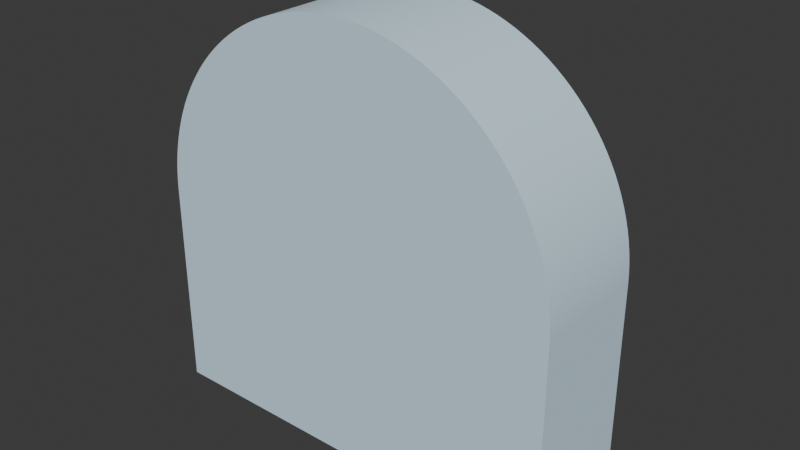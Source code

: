 # Source: subtractor.blend  (saved by Blender 5.1.29; exported with 4.5.12 LTS)
import bpy
from mathutils import Matrix  # noqa: F401  (used for matrix-valued properties, if any)

bpy.ops.wm.read_factory_settings(use_empty=True)
scene = bpy.context.scene
scene.name = 'Scene'

# ---- collections
col_collection = bpy.data.collections.new('Collection'); scene.collection.children.link(col_collection)

# ---- materials (node trees are filled in below, after node groups)
mat_0_615686_0_811765_0_929412_0_000000_0_000000 = bpy.data.materials.new('0.615686_0.811765_0.929412_0.000000_0.000000')
mat_0_615686_0_811765_0_929412_0_000000_0_000000.diffuse_color = (0.6157, 0.8118, 0.9294, 1.0)

# ---- material node trees
mat_0_615686_0_811765_0_929412_0_000000_0_000000.use_nodes = True; mat_0_615686_0_811765_0_929412_0_000000_0_000000.node_tree.nodes.clear()
_N = mat_0_615686_0_811765_0_929412_0_000000_0_000000.node_tree.nodes; _L = mat_0_615686_0_811765_0_929412_0_000000_0_000000.node_tree.links
n0 = _N.new('ShaderNodeBsdfPrincipled'); n0.name = 'Principled BSDF'; n0.location = (10, 300)
n0.inputs[0].default_value = (0.6157, 0.8118, 0.9294, 1.0)
n0.inputs[2].default_value = 1.0
n1 = _N.new('ShaderNodeOutputMaterial'); n1.name = 'Material Output'; n1.location = (300, 300)
_L.new(n0.outputs[0], n1.inputs[0])
n1.is_active_output = True

# ---- world
world_world = bpy.data.worlds.new('World'); scene.world = world_world
world_world.use_nodes = True; world_world.node_tree.nodes.clear()
_N = world_world.node_tree.nodes; _L = world_world.node_tree.links
n0 = _N.new('ShaderNodeOutputWorld'); n0.name = 'World Output'; n0.location = (200, 100)
n1 = _N.new('ShaderNodeBackground'); n1.name = 'Background'; n1.location = (-200, 100)
n1.inputs[0].default_value = (0.05088, 0.05088, 0.05088, 1.0)
_L.new(n1.outputs[0], n0.inputs[0])
n0.is_active_output = True
world_world.color = (0.05088, 0.05088, 0.05088)
world_world.sun_shadow_jitter_overblur = 0.0

# ---- meshes
me_mesh0_mesh = bpy.data.meshes.new('mesh0_mesh')
me_mesh0_mesh.from_pydata([(0.45, 0.25, -0.45), (0.45, 0.0, -0.45), (-0.45, 0.0, -0.45), (-0.45, 0.25, -0.45), (0.45, 0.25, 8.327e-17), (0.45, 0.0, 8.327e-17), (0.45, 0.0, -0.45), (0.45, 0.25, -0.45), (0.45, 0.0, 8.327e-17), (0.45, 0.25, 8.327e-17), (0.4495, 0.25, 0.02048), (0.4495, 0.0, 0.02048), (0.4481, 0.25, 0.04092), (0.4481, 0.0, 0.04092), (0.4458, 0.25, 0.06127), (0.4458, 0.0, 0.06127), (0.4426, 0.25, 0.0815), (0.4426, 0.0, 0.0815), (0.4384, 0.25, 0.1016), (0.4384, 0.0, 0.1016), (0.4333, 0.25, 0.1214), (0.4333, 0.0, 0.1214), (0.4273, 0.25, 0.141), (0.4273, 0.0, 0.141), (0.4205, 0.25, 0.1603), (0.4205, 0.0, 0.1603), (0.4127, 0.25, 0.1793), (0.4127, 0.0, 0.1793), (0.4042, 0.25, 0.1979), (0.4042, 0.0, 0.1979), (0.3947, 0.25, 0.2161), (0.3947, 0.0, 0.2161), (0.3845, 0.25, 0.2338), (0.3845, 0.0, 0.2338), (0.3734, 0.25, 0.2511), (0.3734, 0.0, 0.2511), (0.3616, 0.25, 0.2678), (0.3616, 0.0, 0.2678), (0.3491, 0.25, 0.284), (0.3491, 0.0, 0.284), (0.3358, 0.25, 0.2996), (0.3358, 0.0, 0.2996), (0.3218, 0.25, 0.3146), (0.3218, 0.0, 0.3146), (0.3071, 0.25, 0.3289), (0.3071, 0.0, 0.3289), (0.2919, 0.25, 0.3425), (0.2919, 0.0, 0.3425), (0.276, 0.25, 0.3554), (0.276, 0.0, 0.3554), (0.2595, 0.25, 0.3676), (0.2595, 0.0, 0.3676), (0.2425, 0.25, 0.3791), (0.2425, 0.0, 0.3791), (0.225, 0.25, 0.3897), (0.225, 0.0, 0.3897), (0.207, 0.25, 0.3995), (0.207, 0.0, 0.3995), (0.1886, 0.25, 0.4086), (0.1886, 0.0, 0.4086), (0.1698, 0.25, 0.4167), (0.1698, 0.0, 0.4167), (0.1507, 0.25, 0.424), (0.1507, 0.0, 0.424), (0.1312, 0.25, 0.4304), (0.1312, 0.0, 0.4304), (0.1115, 0.25, 0.436), (0.1115, 0.0, 0.436), (0.09156, 0.25, 0.4406), (0.09156, 0.0, 0.4406), (0.07141, 0.25, 0.4443), (0.07141, 0.0, 0.4443), (0.05111, 0.25, 0.4471), (0.05111, 0.0, 0.4471), (0.03071, 0.25, 0.449), (0.03071, 0.0, 0.449), (0.01024, 0.25, 0.4499), (0.01024, 0.0, 0.4499), (-0.01024, 0.25, 0.4499), (-0.01024, 0.0, 0.4499), (-0.03071, 0.25, 0.449), (-0.03071, 0.0, 0.449), (-0.05111, 0.25, 0.4471), (-0.05111, 0.0, 0.4471), (-0.07141, 0.25, 0.4443), (-0.07141, 0.0, 0.4443), (-0.09156, 0.25, 0.4406), (-0.09156, 0.0, 0.4406), (-0.1115, 0.25, 0.436), (-0.1115, 0.0, 0.436), (-0.1312, 0.25, 0.4304), (-0.1312, 0.0, 0.4304), (-0.1507, 0.25, 0.424), (-0.1507, 0.0, 0.424), (-0.1698, 0.25, 0.4167), (-0.1698, 0.0, 0.4167), (-0.1886, 0.25, 0.4086), (-0.1886, 0.0, 0.4086), (-0.207, 0.25, 0.3995), (-0.207, 0.0, 0.3995), (-0.225, 0.25, 0.3897), (-0.225, 0.0, 0.3897), (-0.2425, 0.25, 0.3791), (-0.2425, 0.0, 0.3791), (-0.2595, 0.25, 0.3676), (-0.2595, 0.0, 0.3676), (-0.276, 0.25, 0.3554), (-0.276, 0.0, 0.3554), (-0.2919, 0.25, 0.3425), (-0.2919, 0.0, 0.3425), (-0.3071, 0.25, 0.3289), (-0.3071, 0.0, 0.3289), (-0.3218, 0.25, 0.3146), (-0.3218, 0.0, 0.3146), (-0.3358, 0.25, 0.2996), (-0.3358, 0.0, 0.2996), (-0.3491, 0.25, 0.284), (-0.3491, 0.0, 0.284), (-0.3616, 0.25, 0.2678), (-0.3616, 0.0, 0.2678), (-0.3734, 0.25, 0.2511), (-0.3734, 0.0, 0.2511), (-0.3845, 0.25, 0.2338), (-0.3845, 0.0, 0.2338), (-0.3947, 0.25, 0.2161), (-0.3947, 0.0, 0.2161), (-0.4042, 0.25, 0.1979), (-0.4042, 0.0, 0.1979), (-0.4127, 0.25, 0.1793), (-0.4127, 0.0, 0.1793), (-0.4205, 0.25, 0.1603), (-0.4205, 0.0, 0.1603), (-0.4273, 0.25, 0.141), (-0.4273, 0.0, 0.141), (-0.4333, 0.25, 0.1214), (-0.4333, 0.0, 0.1214), (-0.4384, 0.25, 0.1016), (-0.4384, 0.0, 0.1016), (-0.4426, 0.25, 0.0815), (-0.4426, 0.0, 0.0815), (-0.4458, 0.25, 0.06127), (-0.4458, 0.0, 0.06127), (-0.4481, 0.25, 0.04092), (-0.4481, 0.0, 0.04092), (-0.4495, 0.25, 0.02048), (-0.4495, 0.0, 0.02048), (-0.45, 0.25, -7.237e-17), (-0.45, 0.0, -7.237e-17), (-0.45, 0.0, -0.45), (-0.45, 0.0, -7.237e-17), (-0.45, 0.25, -7.237e-17), (-0.45, 0.25, -0.45), (0.45, 0.0, 8.327e-17), (-0.4273, 0.0, 0.141), (-0.4333, 0.0, 0.1214), (-0.4205, 0.0, 0.1603), (0.1115, 0.0, 0.436), (0.3734, 0.0, 0.2511), (0.3616, 0.0, 0.2678), (0.3947, 0.0, 0.2161), (0.3845, 0.0, 0.2338), (-0.4127, 0.0, 0.1793), (-0.3845, 0.0, 0.2338), (-0.3947, 0.0, 0.2161), (0.207, 0.0, 0.3995), (0.1507, 0.0, 0.424), (0.1312, 0.0, 0.4304), (0.1886, 0.0, 0.4086), (0.2595, 0.0, 0.3676), (0.2425, 0.0, 0.3791), (0.3071, 0.0, 0.3289), (0.2919, 0.0, 0.3425), (0.3358, 0.0, 0.2996), (0.3218, 0.0, 0.3146), (0.4333, 0.0, 0.1214), (0.4273, 0.0, 0.141), (-0.4458, 0.0, 0.06127), (-0.4481, 0.0, 0.04092), (-0.4042, 0.0, 0.1979), (-0.3734, 0.0, 0.2511), (-0.3358, 0.0, 0.2996), (-0.3491, 0.0, 0.284), (0.4495, 0.0, 0.02048), (-0.07141, 0.0, 0.4443), (-0.09156, 0.0, 0.4406), (-0.03071, 0.0, 0.449), (-0.05111, 0.0, 0.4471), (0.01024, 0.0, 0.4499), (-0.01024, 0.0, 0.4499), (0.1698, 0.0, 0.4167), (0.225, 0.0, 0.3897), (0.276, 0.0, 0.3554), (0.3491, 0.0, 0.284), (0.4042, 0.0, 0.1979), (0.4205, 0.0, 0.1603), (0.4127, 0.0, 0.1793), (0.4384, 0.0, 0.1016), (-0.4426, 0.0, 0.0815), (-0.3616, 0.0, 0.2678), (-0.1698, 0.0, 0.4167), (-0.1886, 0.0, 0.4086), (0.03071, 0.0, 0.449), (0.4426, 0.0, 0.0815), (-0.4384, 0.0, 0.1016), (-0.3071, 0.0, 0.3289), (-0.3218, 0.0, 0.3146), (-0.276, 0.0, 0.3554), (-0.2919, 0.0, 0.3425), (-0.2425, 0.0, 0.3791), (-0.2595, 0.0, 0.3676), (-0.207, 0.0, 0.3995), (-0.225, 0.0, 0.3897), (-0.1507, 0.0, 0.424), (-0.1115, 0.0, 0.436), (-0.1312, 0.0, 0.4304), (0.07141, 0.0, 0.4443), (0.05111, 0.0, 0.4471), (0.4481, 0.0, 0.04092), (0.09156, 0.0, 0.4406), (0.4458, 0.0, 0.06127), (-0.4495, 0.0, 0.02048), (0.45, 0.0, -0.45), (-0.45, 0.0, -7.237e-17), (-0.45, 0.0, -0.45), (0.3375, 0.25, 0.0675), (0.3734, 0.25, 0.2511), (0.3845, 0.25, 0.2338), (0.3491, 0.25, 0.284), (0.3616, 0.25, 0.2678), (0.3071, 0.25, 0.3289), (0.3218, 0.25, 0.3146), (0.276, 0.25, 0.3554), (0.2919, 0.25, 0.3425), (0.1507, 0.25, 0.424), (0.1698, 0.25, 0.4167), (0.4042, 0.25, 0.1979), (0.4127, 0.25, 0.1793), (0.3947, 0.25, 0.2161), (0.3358, 0.25, 0.2996), (0.2595, 0.25, 0.3676), (0.225, 0.25, 0.3897), (0.2425, 0.25, 0.3791), (0.1886, 0.25, 0.4086), (0.1115, 0.25, 0.436), (0.1312, 0.25, 0.4304), (0.207, 0.25, 0.3995), (0.07141, 0.25, 0.4443), (0.09156, 0.25, 0.4406), (-0.3616, 0.25, 0.2678), (-0.3491, 0.25, 0.284), (-0.4042, 0.25, 0.1979), (-0.3947, 0.25, 0.2161), (-0.3375, 0.25, 0.0675), (-0.4495, 0.25, 0.02048), (-0.4481, 0.25, 0.04092), (0.03071, 0.25, 0.449), (0.05111, 0.25, 0.4471), (-0.01024, 0.25, 0.4499), (0.01024, 0.25, 0.4499), (-0.207, 0.25, 0.3995), (-0.1886, 0.25, 0.4086), (-0.3734, 0.25, 0.2511), (-0.3845, 0.25, 0.2338), (-0.4127, 0.25, 0.1793), (-0.4333, 0.25, 0.1214), (-0.4273, 0.25, 0.141), (-0.4458, 0.25, 0.06127), (-0.03071, 0.25, 0.449), (-0.1507, 0.25, 0.424), (-0.1312, 0.25, 0.4304), (-0.1698, 0.25, 0.4167), (-0.2425, 0.25, 0.3791), (-0.225, 0.25, 0.3897), (-0.276, 0.25, 0.3554), (-0.2595, 0.25, 0.3676), (-0.3071, 0.25, 0.3289), (-0.2919, 0.25, 0.3425), (-0.3358, 0.25, 0.2996), (-0.3218, 0.25, 0.3146), (-0.4205, 0.25, 0.1603), (-0.4384, 0.25, 0.1016), (-0.4426, 0.25, 0.0815), (-0.07141, 0.25, 0.4443), (-0.05111, 0.25, 0.4471), (0.4458, 0.25, 0.06127), (0.4481, 0.25, 0.04092), (0.4205, 0.25, 0.1603), (0.4273, 0.25, 0.141), (-0.3375, 0.25, -0.0675), (-0.45, 0.25, -7.237e-17), (-0.1115, 0.25, 0.436), (-0.09156, 0.25, 0.4406), (0.4495, 0.25, 0.02048), (0.45, 0.25, 8.327e-17), (0.4426, 0.25, 0.0815), (0.4333, 0.25, 0.1214), (0.4384, 0.25, 0.1016), (-0.45, 0.25, -0.45), (0.3375, 0.25, -0.0675), (0.45, 0.25, -0.45), (0.3375, 0.3375, -0.0675), (0.3375, 0.25, -0.0675), (-0.3375, 0.25, -0.0675), (-0.3375, 0.3375, -0.0675), (-0.3375, 0.3375, -0.0675), (-0.3375, 0.25, -0.0675), (-0.3375, 0.25, 0.0675), (-0.3375, 0.3375, 0.0675), (-0.3375, 0.3375, 0.0675), (-0.3375, 0.25, 0.0675), (0.3375, 0.25, 0.0675), (0.3375, 0.3375, 0.0675), (0.3375, 0.3375, 0.0675), (0.3375, 0.25, 0.0675), (0.3375, 0.25, -0.0675), (0.3375, 0.3375, -0.0675), (0.3375, 0.3375, 0.0675), (0.3375, 0.3375, -0.0675), (-0.3375, 0.3375, -0.0675), (-0.3375, 0.3375, 0.0675)], [], [(0, 1, 2), (2, 3, 0), (4, 5, 6), (6, 7, 4), (8, 9, 10), (11, 10, 12), (13, 12, 14), (15, 14, 16), (17, 16, 18), (19, 18, 20), (21, 20, 22), (23, 22, 24), (25, 24, 26), (27, 26, 28), (29, 28, 30), (31, 30, 32), (33, 32, 34), (35, 34, 36), (37, 36, 38), (39, 38, 40), (41, 40, 42), (43, 42, 44), (45, 44, 46), (47, 46, 48), (49, 48, 50), (51, 50, 52), (53, 52, 54), (55, 54, 56), (57, 56, 58), (59, 58, 60), (61, 60, 62), (63, 62, 64), (65, 64, 66), (67, 66, 68), (69, 68, 70), (71, 70, 72), (73, 72, 74), (75, 74, 76), (77, 76, 78), (79, 78, 80), (81, 80, 82), (83, 82, 84), (85, 84, 86), (87, 86, 88), (89, 88, 90), (91, 90, 92), (93, 92, 94), (95, 94, 96), (97, 96, 98), (99, 98, 100), (101, 100, 102), (103, 102, 104), (105, 104, 106), (107, 106, 108), (109, 108, 110), (111, 110, 112), (113, 112, 114), (115, 114, 116), (117, 116, 118), (119, 118, 120), (121, 120, 122), (123, 122, 124), (125, 124, 126), (127, 126, 128), (129, 128, 130), (131, 130, 132), (133, 132, 134), (135, 134, 136), (137, 136, 138), (139, 138, 140), (141, 140, 142), (143, 142, 144), (145, 144, 146), (146, 147, 145), (144, 145, 143), (142, 143, 141), (140, 141, 139), (138, 139, 137), (136, 137, 135), (134, 135, 133), (132, 133, 131), (130, 131, 129), (128, 129, 127), (126, 127, 125), (124, 125, 123), (122, 123, 121), (120, 121, 119), (118, 119, 117), (116, 117, 115), (114, 115, 113), (112, 113, 111), (110, 111, 109), (108, 109, 107), (106, 107, 105), (104, 105, 103), (102, 103, 101), (100, 101, 99), (98, 99, 97), (96, 97, 95), (94, 95, 93), (92, 93, 91), (90, 91, 89), (88, 89, 87), (86, 87, 85), (84, 85, 83), (82, 83, 81), (80, 81, 79), (78, 79, 77), (76, 77, 75), (74, 75, 73), (72, 73, 71), (70, 71, 69), (68, 69, 67), (66, 67, 65), (64, 65, 63), (62, 63, 61), (60, 61, 59), (58, 59, 57), (56, 57, 55), (54, 55, 53), (52, 53, 51), (50, 51, 49), (48, 49, 47), (46, 47, 45), (44, 45, 43), (42, 43, 41), (40, 41, 39), (38, 39, 37), (36, 37, 35), (34, 35, 33), (32, 33, 31), (30, 31, 29), (28, 29, 27), (26, 27, 25), (24, 25, 23), (22, 23, 21), (20, 21, 19), (18, 19, 17), (16, 17, 15), (14, 15, 13), (12, 13, 11), (10, 11, 8), (148, 149, 150), (150, 151, 148), (152, 153, 154), (152, 155, 153), (156, 157, 158), (156, 159, 160), (152, 161, 155), (152, 162, 163), (164, 165, 166), (165, 164, 167), (156, 168, 169), (156, 170, 171), (156, 172, 173), (160, 157, 156), (156, 174, 175), (152, 176, 177), (152, 178, 161), (152, 179, 162), (152, 180, 181), (182, 183, 184), (182, 185, 186), (182, 187, 188), (167, 189, 165), (169, 190, 156), (171, 191, 156), (156, 192, 172), (156, 193, 159), (156, 194, 195), (156, 196, 174), (152, 197, 176), (163, 178, 152), (181, 198, 152), (152, 199, 200), (186, 183, 182), (182, 201, 187), (190, 164, 156), (173, 170, 156), (195, 193, 156), (156, 202, 196), (152, 203, 197), (198, 179, 152), (152, 204, 205), (152, 206, 207), (152, 208, 209), (152, 210, 211), (152, 212, 199), (152, 213, 214), (188, 185, 182), (182, 215, 216), (191, 168, 156), (175, 194, 156), (156, 182, 217), (154, 203, 152), (207, 204, 152), (211, 208, 152), (214, 212, 152), (216, 201, 182), (182, 156, 218), (158, 192, 156), (217, 219, 156), (205, 180, 152), (200, 210, 152), (218, 215, 182), (219, 202, 156), (209, 206, 152), (166, 156, 164), (177, 220, 152), (213, 152, 182), (184, 213, 182), (221, 152, 222), (222, 223, 221), (220, 222, 152), (224, 225, 226), (224, 227, 228), (228, 225, 224), (224, 229, 230), (224, 231, 232), (224, 233, 234), (224, 235, 236), (226, 237, 224), (230, 238, 224), (224, 239, 231), (224, 240, 241), (234, 242, 224), (224, 243, 244), (237, 235, 224), (232, 229, 224), (224, 245, 240), (244, 233, 224), (238, 227, 224), (242, 245, 224), (241, 239, 224), (224, 246, 247), (224, 248, 249), (224, 250, 251), (252, 253, 254), (247, 243, 224), (224, 255, 256), (224, 257, 258), (224, 259, 260), (224, 261, 248), (251, 262, 224), (263, 224, 252), (252, 264, 265), (254, 266, 252), (256, 246, 224), (224, 267, 257), (224, 268, 269), (260, 270, 224), (224, 271, 272), (224, 273, 274), (224, 275, 276), (224, 277, 278), (262, 261, 224), (252, 279, 263), (252, 280, 264), (266, 281, 252), (258, 255, 224), (224, 282, 283), (270, 268, 224), (274, 271, 224), (278, 275, 224), (263, 250, 224), (224, 284, 285), (224, 286, 287), (281, 280, 252), (252, 288, 289), (283, 267, 224), (224, 290, 291), (272, 259, 224), (249, 277, 224), (224, 292, 293), (224, 294, 284), (287, 295, 224), (289, 253, 252), (291, 282, 224), (276, 273, 224), (285, 292, 224), (295, 296, 224), (288, 297, 289), (269, 290, 224), (296, 294, 224), (236, 286, 224), (293, 298, 224), (293, 299, 298), (299, 297, 288), (288, 298, 299), (265, 279, 252), (300, 301, 302), (302, 303, 300), (304, 305, 306), (306, 307, 304), (308, 309, 310), (310, 311, 308), (312, 313, 314), (314, 315, 312), (316, 317, 318), (318, 319, 316)])
me_mesh0_mesh.polygons.foreach_set('use_smooth', [0, 0, 0, 0, 1, 1, 1, 1, 1, 1, 1, 1, 1, 1, 1, 1, 1, 1, 1, 1, 1, 1, 1, 1, 1, 1, 1, 1, 1, 1, 1, 1, 1, 1, 1, 1, 1, 1, 1, 1, 1, 1, 1, 1, 1, 1, 1, 1, 1, 1, 1, 1, 1, 1, 1, 1, 1, 1, 1, 1, 1, 1, 1, 1, 1, 1, 1, 1, 1, 1, 1, 1, 1, 1, 1, 1, 1, 1, 1, 1, 1, 1, 1, 1, 1, 1, 1, 1, 1, 1, 1, 1, 1, 1, 1, 1, 1, 1, 1, 1, 1, 1, 1, 1, 1, 1, 1, 1, 1, 1, 1, 1, 1, 1, 1, 1, 1, 1, 1, 1, 1, 1, 1, 1, 1, 1, 1, 1, 1, 1, 1, 1, 1, 1, 1, 1, 1, 1, 1, 1, 1, 1, 0, 0, 0, 0, 0, 0, 0, 0, 0, 0, 0, 0, 0, 0, 0, 0, 0, 0, 0, 0, 0, 0, 0, 0, 0, 0, 0, 0, 0, 0, 0, 0, 0, 0, 0, 0, 0, 0, 0, 0, 0, 0, 0, 0, 0, 0, 0, 0, 0, 0, 0, 0, 0, 0, 0, 0, 0, 0, 0, 0, 0, 0, 0, 0, 0, 0, 0, 0, 0, 0, 0, 0, 0, 0, 0, 0, 0, 0, 0, 0, 0, 0, 0, 0, 0, 0, 0, 0, 0, 0, 0, 0, 0, 0, 0, 0, 0, 0, 0, 0, 0, 0, 0, 0, 0, 0, 0, 0, 0, 0, 0, 0, 0, 0, 0, 0, 0, 0, 0, 0, 0, 0, 0, 0, 0, 0, 0, 0, 0, 0, 0, 0, 0, 0, 0, 0, 0, 0, 0, 0, 0, 0, 0, 0, 0, 0, 0, 0, 0, 0, 0, 0, 0, 0, 0, 0, 0, 0])
_uv = me_mesh0_mesh.uv_layers.new(name='UVMap')
_uv.uv.foreach_set('vector', [0.257, 0.884, 0.3045, 0.884, 0.3045, 0.9315, 0.3045, 0.9315, 0.257, 0.9315, 0.257, 0.884, 0.257, 0.9315, 0.257, 0.884, 0.3045, 0.884, 0.3045, 0.884, 0.3045, 0.9315, 0.257, 0.9315, 0.257, 0.884, 0.257, 0.9315, 0.2577, 0.9315, 0.2577, 0.884, 0.2577, 0.9315, 0.2584, 0.9315, 0.2584, 0.884, 0.2584, 0.9315, 0.2591, 0.9315, 0.2591, 0.884, 0.2591, 0.9315, 0.2597, 0.9315, 0.2597, 0.884, 0.2597, 0.9315, 0.2604, 0.9315, 0.2604, 0.884, 0.2604, 0.9315, 0.2611, 0.9315, 0.2611, 0.884, 0.2611, 0.9315, 0.2618, 0.9315, 0.2618, 0.884, 0.2618, 0.9315, 0.2625, 0.9315, 0.2625, 0.884, 0.2625, 0.9315, 0.2632, 0.9315, 0.2632, 0.884, 0.2632, 0.9315, 0.2639, 0.9315, 0.2639, 0.884, 0.2639, 0.9315, 0.2646, 0.9315, 0.2646, 0.884, 0.2646, 0.9315, 0.2653, 0.9315, 0.2653, 0.884, 0.2653, 0.9315, 0.2659, 0.9315, 0.2659, 0.884, 0.2659, 0.9315, 0.2666, 0.9315, 0.2666, 0.884, 0.2666, 0.9315, 0.2673, 0.9315, 0.2673, 0.884, 0.2673, 0.9315, 0.268, 0.9315, 0.268, 0.884, 0.268, 0.9315, 0.2687, 0.9315, 0.2687, 0.884, 0.2687, 0.9315, 0.2694, 0.9315, 0.2694, 0.884, 0.2694, 0.9315, 0.2701, 0.9315, 0.2701, 0.884, 0.2701, 0.9315, 0.2708, 0.9315, 0.2708, 0.884, 0.2708, 0.9315, 0.2715, 0.9315, 0.2715, 0.884, 0.2715, 0.9315, 0.2721, 0.9315, 0.2721, 0.884, 0.2721, 0.9315, 0.2728, 0.9315, 0.2728, 0.884, 0.2728, 0.9315, 0.2735, 0.9315, 0.2735, 0.884, 0.2735, 0.9315, 0.2742, 0.9315, 0.2742, 0.884, 0.2742, 0.9315, 0.2749, 0.9315, 0.2749, 0.884, 0.2749, 0.9315, 0.2756, 0.9315, 0.2756, 0.884, 0.2756, 0.9315, 0.2763, 0.9315, 0.2763, 0.884, 0.2763, 0.9315, 0.277, 0.9315, 0.277, 0.884, 0.277, 0.9315, 0.2776, 0.9315, 0.2776, 0.884, 0.2776, 0.9315, 0.2783, 0.9315, 0.2783, 0.884, 0.2783, 0.9315, 0.279, 0.9315, 0.279, 0.884, 0.279, 0.9315, 0.2797, 0.9315, 0.2797, 0.884, 0.2797, 0.9315, 0.2804, 0.9315, 0.2804, 0.884, 0.2804, 0.9315, 0.2811, 0.9315, 0.2811, 0.884, 0.2811, 0.9315, 0.2818, 0.9315, 0.2818, 0.884, 0.2818, 0.9315, 0.2825, 0.9315, 0.2825, 0.884, 0.2825, 0.9315, 0.2832, 0.9315, 0.2832, 0.884, 0.2832, 0.9315, 0.2838, 0.9315, 0.2838, 0.884, 0.2838, 0.9315, 0.2845, 0.9315, 0.2845, 0.884, 0.2845, 0.9315, 0.2852, 0.9315, 0.2852, 0.884, 0.2852, 0.9315, 0.2859, 0.9315, 0.2859, 0.884, 0.2859, 0.9315, 0.2866, 0.9315, 0.2866, 0.884, 0.2866, 0.9315, 0.2873, 0.9315, 0.2873, 0.884, 0.2873, 0.9315, 0.288, 0.9315, 0.288, 0.884, 0.288, 0.9315, 0.2887, 0.9315, 0.2887, 0.884, 0.2887, 0.9315, 0.2894, 0.9315, 0.2894, 0.884, 0.2894, 0.9315, 0.29, 0.9315, 0.29, 0.884, 0.29, 0.9315, 0.2907, 0.9315, 0.2907, 0.884, 0.2907, 0.9315, 0.2914, 0.9315, 0.2914, 0.884, 0.2914, 0.9315, 0.2921, 0.9315, 0.2921, 0.884, 0.2921, 0.9315, 0.2928, 0.9315, 0.2928, 0.884, 0.2928, 0.9315, 0.2935, 0.9315, 0.2935, 0.884, 0.2935, 0.9315, 0.2942, 0.9315, 0.2942, 0.884, 0.2942, 0.9315, 0.2949, 0.9315, 0.2949, 0.884, 0.2949, 0.9315, 0.2955, 0.9315, 0.2955, 0.884, 0.2955, 0.9315, 0.2962, 0.9315, 0.2962, 0.884, 0.2962, 0.9315, 0.2969, 0.9315, 0.2969, 0.884, 0.2969, 0.9315, 0.2976, 0.9315, 0.2976, 0.884, 0.2976, 0.9315, 0.2983, 0.9315, 0.2983, 0.884, 0.2983, 0.9315, 0.299, 0.9315, 0.299, 0.884, 0.299, 0.9315, 0.2997, 0.9315, 0.2997, 0.884, 0.2997, 0.9315, 0.3004, 0.9315, 0.3004, 0.884, 0.3004, 0.9315, 0.3011, 0.9315, 0.3011, 0.884, 0.3011, 0.9315, 0.3017, 0.9315, 0.3017, 0.884, 0.3017, 0.9315, 0.3024, 0.9315, 0.3024, 0.884, 0.3024, 0.9315, 0.3031, 0.9315, 0.3031, 0.884, 0.3031, 0.9315, 0.3038, 0.9315, 0.3038, 0.884, 0.3038, 0.9315, 0.3045, 0.9315, 0.3045, 0.9315, 0.3045, 0.884, 0.3038, 0.884, 0.3038, 0.9315, 0.3038, 0.884, 0.3031, 0.884, 0.3031, 0.9315, 0.3031, 0.884, 0.3024, 0.884, 0.3024, 0.9315, 0.3024, 0.884, 0.3017, 0.884, 0.3017, 0.9315, 0.3017, 0.884, 0.3011, 0.884, 0.3011, 0.9315, 0.3011, 0.884, 0.3004, 0.884, 0.3004, 0.9315, 0.3004, 0.884, 0.2997, 0.884, 0.2997, 0.9315, 0.2997, 0.884, 0.299, 0.884, 0.299, 0.9315, 0.299, 0.884, 0.2983, 0.884, 0.2983, 0.9315, 0.2983, 0.884, 0.2976, 0.884, 0.2976, 0.9315, 0.2976, 0.884, 0.2969, 0.884, 0.2969, 0.9315, 0.2969, 0.884, 0.2962, 0.884, 0.2962, 0.9315, 0.2962, 0.884, 0.2955, 0.884, 0.2955, 0.9315, 0.2955, 0.884, 0.2949, 0.884, 0.2949, 0.9315, 0.2949, 0.884, 0.2942, 0.884, 0.2942, 0.9315, 0.2942, 0.884, 0.2935, 0.884, 0.2935, 0.9315, 0.2935, 0.884, 0.2928, 0.884, 0.2928, 0.9315, 0.2928, 0.884, 0.2921, 0.884, 0.2921, 0.9315, 0.2921, 0.884, 0.2914, 0.884, 0.2914, 0.9315, 0.2914, 0.884, 0.2907, 0.884, 0.2907, 0.9315, 0.2907, 0.884, 0.29, 0.884, 0.29, 0.9315, 0.29, 0.884, 0.2894, 0.884, 0.2894, 0.9315, 0.2894, 0.884, 0.2887, 0.884, 0.2887, 0.9315, 0.2887, 0.884, 0.288, 0.884, 0.288, 0.9315, 0.288, 0.884, 0.2873, 0.884, 0.2873, 0.9315, 0.2873, 0.884, 0.2866, 0.884, 0.2866, 0.9315, 0.2866, 0.884, 0.2859, 0.884, 0.2859, 0.9315, 0.2859, 0.884, 0.2852, 0.884, 0.2852, 0.9315, 0.2852, 0.884, 0.2845, 0.884, 0.2845, 0.9315, 0.2845, 0.884, 0.2838, 0.884, 0.2838, 0.9315, 0.2838, 0.884, 0.2832, 0.884, 0.2832, 0.9315, 0.2832, 0.884, 0.2825, 0.884, 0.2825, 0.9315, 0.2825, 0.884, 0.2818, 0.884, 0.2818, 0.9315, 0.2818, 0.884, 0.2811, 0.884, 0.2811, 0.9315, 0.2811, 0.884, 0.2804, 0.884, 0.2804, 0.9315, 0.2804, 0.884, 0.2797, 0.884, 0.2797, 0.9315, 0.2797, 0.884, 0.279, 0.884, 0.279, 0.9315, 0.279, 0.884, 0.2783, 0.884, 0.2783, 0.9315, 0.2783, 0.884, 0.2776, 0.884, 0.2776, 0.9315, 0.2776, 0.884, 0.277, 0.884, 0.277, 0.9315, 0.277, 0.884, 0.2763, 0.884, 0.2763, 0.9315, 0.2763, 0.884, 0.2756, 0.884, 0.2756, 0.9315, 0.2756, 0.884, 0.2749, 0.884, 0.2749, 0.9315, 0.2749, 0.884, 0.2742, 0.884, 0.2742, 0.9315, 0.2742, 0.884, 0.2735, 0.884, 0.2735, 0.9315, 0.2735, 0.884, 0.2728, 0.884, 0.2728, 0.9315, 0.2728, 0.884, 0.2721, 0.884, 0.2721, 0.9315, 0.2721, 0.884, 0.2715, 0.884, 0.2715, 0.9315, 0.2715, 0.884, 0.2708, 0.884, 0.2708, 0.9315, 0.2708, 0.884, 0.2701, 0.884, 0.2701, 0.9315, 0.2701, 0.884, 0.2694, 0.884, 0.2694, 0.9315, 0.2694, 0.884, 0.2687, 0.884, 0.2687, 0.9315, 0.2687, 0.884, 0.268, 0.884, 0.268, 0.9315, 0.268, 0.884, 0.2673, 0.884, 0.2673, 0.9315, 0.2673, 0.884, 0.2666, 0.884, 0.2666, 0.9315, 0.2666, 0.884, 0.2659, 0.884, 0.2659, 0.9315, 0.2659, 0.884, 0.2653, 0.884, 0.2653, 0.9315, 0.2653, 0.884, 0.2646, 0.884, 0.2646, 0.9315, 0.2646, 0.884, 0.2639, 0.884, 0.2639, 0.9315, 0.2639, 0.884, 0.2632, 0.884, 0.2632, 0.9315, 0.2632, 0.884, 0.2625, 0.884, 0.2625, 0.9315, 0.2625, 0.884, 0.2618, 0.884, 0.2618, 0.9315, 0.2618, 0.884, 0.2611, 0.884, 0.2611, 0.9315, 0.2611, 0.884, 0.2604, 0.884, 0.2604, 0.9315, 0.2604, 0.884, 0.2597, 0.884, 0.2597, 0.9315, 0.2597, 0.884, 0.2591, 0.884, 0.2591, 0.9315, 0.2591, 0.884, 0.2584, 0.884, 0.2584, 0.9315, 0.2584, 0.884, 0.2577, 0.884, 0.2577, 0.9315, 0.2577, 0.884, 0.257, 0.884, 0.3045, 0.884, 0.257, 0.884, 0.257, 0.9315, 0.257, 0.9315, 0.3045, 0.9315, 0.3045, 0.884, 0.3045, 0.9078, 0.2582, 0.9003, 0.2579, 0.9014, 0.3045, 0.9078, 0.2586, 0.8993, 0.2582, 0.9003, 0.2866, 0.8848, 0.3005, 0.8945, 0.2998, 0.8936, 0.2866, 0.8848, 0.3016, 0.8964, 0.301, 0.8954, 0.3045, 0.9078, 0.259, 0.8983, 0.2586, 0.8993, 0.3045, 0.9078, 0.2605, 0.8954, 0.2599, 0.8964, 0.2917, 0.8867, 0.2887, 0.8854, 0.2877, 0.8851, 0.2887, 0.8854, 0.2917, 0.8867, 0.2907, 0.8862, 0.2866, 0.8848, 0.2944, 0.8884, 0.2935, 0.8878, 0.2866, 0.8848, 0.297, 0.8904, 0.2962, 0.8897, 0.2866, 0.8848, 0.2985, 0.892, 0.2977, 0.8912, 0.301, 0.8954, 0.3005, 0.8945, 0.2866, 0.8848, 0.2866, 0.8848, 0.3036, 0.9014, 0.3033, 0.9003, 0.3045, 0.9078, 0.2572, 0.9045, 0.2571, 0.9056, 0.3045, 0.9078, 0.2594, 0.8973, 0.259, 0.8983, 0.3045, 0.9078, 0.261, 0.8945, 0.2605, 0.8954, 0.3045, 0.9078, 0.263, 0.892, 0.2623, 0.8928, 0.3045, 0.9067, 0.277, 0.8843, 0.2759, 0.8845, 0.3045, 0.9067, 0.2791, 0.8841, 0.278, 0.8842, 0.3045, 0.9067, 0.2813, 0.884, 0.2802, 0.884, 0.2907, 0.8862, 0.2897, 0.8858, 0.2887, 0.8854, 0.2935, 0.8878, 0.2926, 0.8872, 0.2866, 0.8848, 0.2962, 0.8897, 0.2953, 0.889, 0.2866, 0.8848, 0.2866, 0.8848, 0.2992, 0.8928, 0.2985, 0.892, 0.2866, 0.8848, 0.3021, 0.8973, 0.3016, 0.8964, 0.2866, 0.8848, 0.3029, 0.8993, 0.3025, 0.8983, 0.2866, 0.8848, 0.3039, 0.9024, 0.3036, 0.9014, 0.3045, 0.9078, 0.2574, 0.9035, 0.2572, 0.9045, 0.2599, 0.8964, 0.2594, 0.8973, 0.3045, 0.9078, 0.2623, 0.8928, 0.2617, 0.8936, 0.3045, 0.9078, 0.3045, 0.9078, 0.2718, 0.8858, 0.2708, 0.8862, 0.278, 0.8842, 0.277, 0.8843, 0.3045, 0.9067, 0.3045, 0.9067, 0.2824, 0.8841, 0.2813, 0.884, 0.2926, 0.8872, 0.2917, 0.8867, 0.2866, 0.8848, 0.2977, 0.8912, 0.297, 0.8904, 0.2866, 0.8848, 0.3025, 0.8983, 0.3021, 0.8973, 0.2866, 0.8848, 0.2866, 0.8848, 0.3041, 0.9035, 0.3039, 0.9024, 0.3045, 0.9078, 0.2576, 0.9024, 0.2574, 0.9035, 0.2617, 0.8936, 0.261, 0.8945, 0.3045, 0.9078, 0.3045, 0.9078, 0.2645, 0.8904, 0.2638, 0.8912, 0.3045, 0.9078, 0.2662, 0.889, 0.2653, 0.8897, 0.3045, 0.9078, 0.2679, 0.8878, 0.267, 0.8884, 0.3045, 0.9078, 0.2698, 0.8867, 0.2689, 0.8872, 0.3045, 0.9078, 0.2728, 0.8854, 0.2718, 0.8858, 0.3045, 0.9078, 0.2749, 0.8848, 0.2738, 0.8851, 0.2802, 0.884, 0.2791, 0.8841, 0.3045, 0.9067, 0.3045, 0.9067, 0.2845, 0.8843, 0.2834, 0.8842, 0.2953, 0.889, 0.2944, 0.8884, 0.2866, 0.8848, 0.3033, 0.9003, 0.3029, 0.8993, 0.2866, 0.8848, 0.2866, 0.8848, 0.3045, 0.9067, 0.3044, 0.9056, 0.2579, 0.9014, 0.2576, 0.9024, 0.3045, 0.9078, 0.2653, 0.8897, 0.2645, 0.8904, 0.3045, 0.9078, 0.2689, 0.8872, 0.2679, 0.8878, 0.3045, 0.9078, 0.2738, 0.8851, 0.2728, 0.8854, 0.3045, 0.9078, 0.2834, 0.8842, 0.2824, 0.8841, 0.3045, 0.9067, 0.3045, 0.9067, 0.2866, 0.8848, 0.2856, 0.8845, 0.2998, 0.8936, 0.2992, 0.8928, 0.2866, 0.8848, 0.3044, 0.9056, 0.3043, 0.9045, 0.2866, 0.8848, 0.2638, 0.8912, 0.263, 0.892, 0.3045, 0.9078, 0.2708, 0.8862, 0.2698, 0.8867, 0.3045, 0.9078, 0.2856, 0.8845, 0.2845, 0.8843, 0.3045, 0.9067, 0.3043, 0.9045, 0.3041, 0.9035, 0.2866, 0.8848, 0.267, 0.8884, 0.2662, 0.889, 0.3045, 0.9078, 0.2877, 0.8851, 0.2866, 0.8848, 0.2917, 0.8867, 0.2571, 0.9056, 0.257, 0.9067, 0.3045, 0.9078, 0.2749, 0.8848, 0.3045, 0.9078, 0.3045, 0.9067, 0.2759, 0.8845, 0.2749, 0.8848, 0.3045, 0.9067, 0.3045, 0.9315, 0.3045, 0.9078, 0.257, 0.9078, 0.257, 0.9078, 0.257, 0.9315, 0.3045, 0.9315, 0.257, 0.9067, 0.257, 0.9078, 0.3045, 0.9078, 0.2986, 0.9042, 0.3005, 0.8945, 0.301, 0.8954, 0.2986, 0.9042, 0.2992, 0.8928, 0.2998, 0.8936, 0.2998, 0.8936, 0.3005, 0.8945, 0.2986, 0.9042, 0.2986, 0.9042, 0.297, 0.8904, 0.2977, 0.8912, 0.2986, 0.9042, 0.2953, 0.889, 0.2962, 0.8897, 0.2986, 0.9042, 0.2887, 0.8854, 0.2897, 0.8858, 0.2986, 0.9042, 0.3021, 0.8973, 0.3025, 0.8983, 0.301, 0.8954, 0.3016, 0.8964, 0.2986, 0.9042, 0.2977, 0.8912, 0.2985, 0.892, 0.2986, 0.9042, 0.2986, 0.9042, 0.2944, 0.8884, 0.2953, 0.889, 0.2986, 0.9042, 0.2926, 0.8872, 0.2935, 0.8878, 0.2897, 0.8858, 0.2907, 0.8862, 0.2986, 0.9042, 0.2986, 0.9042, 0.2866, 0.8848, 0.2877, 0.8851, 0.3016, 0.8964, 0.3021, 0.8973, 0.2986, 0.9042, 0.2962, 0.8897, 0.297, 0.8904, 0.2986, 0.9042, 0.2986, 0.9042, 0.2917, 0.8867, 0.2926, 0.8872, 0.2877, 0.8851, 0.2887, 0.8854, 0.2986, 0.9042, 0.2985, 0.892, 0.2992, 0.8928, 0.2986, 0.9042, 0.2907, 0.8862, 0.2917, 0.8867, 0.2986, 0.9042, 0.2935, 0.8878, 0.2944, 0.8884, 0.2986, 0.9042, 0.2986, 0.9042, 0.2845, 0.8843, 0.2856, 0.8845, 0.2986, 0.9042, 0.2617, 0.8936, 0.2623, 0.8928, 0.2986, 0.9042, 0.2594, 0.8973, 0.2599, 0.8964, 0.2629, 0.9042, 0.257, 0.9067, 0.2571, 0.9056, 0.2856, 0.8845, 0.2866, 0.8848, 0.2986, 0.9042, 0.2986, 0.9042, 0.2824, 0.8841, 0.2834, 0.8842, 0.2986, 0.9042, 0.2802, 0.884, 0.2813, 0.884, 0.2986, 0.9042, 0.2698, 0.8867, 0.2708, 0.8862, 0.2986, 0.9042, 0.261, 0.8945, 0.2617, 0.8936, 0.2599, 0.8964, 0.2605, 0.8954, 0.2986, 0.9042, 0.259, 0.8983, 0.2986, 0.9042, 0.2629, 0.9042, 0.2629, 0.9042, 0.2579, 0.9014, 0.2582, 0.9003, 0.2571, 0.9056, 0.2572, 0.9045, 0.2629, 0.9042, 0.2834, 0.8842, 0.2845, 0.8843, 0.2986, 0.9042, 0.2986, 0.9042, 0.2791, 0.8841, 0.2802, 0.884, 0.2986, 0.9042, 0.2728, 0.8854, 0.2738, 0.8851, 0.2708, 0.8862, 0.2718, 0.8858, 0.2986, 0.9042, 0.2986, 0.9042, 0.2679, 0.8878, 0.2689, 0.8872, 0.2986, 0.9042, 0.2662, 0.889, 0.267, 0.8884, 0.2986, 0.9042, 0.2645, 0.8904, 0.2653, 0.8897, 0.2986, 0.9042, 0.263, 0.892, 0.2638, 0.8912, 0.2605, 0.8954, 0.261, 0.8945, 0.2986, 0.9042, 0.2629, 0.9042, 0.2586, 0.8993, 0.259, 0.8983, 0.2629, 0.9042, 0.2576, 0.9024, 0.2579, 0.9014, 0.2572, 0.9045, 0.2574, 0.9035, 0.2629, 0.9042, 0.2813, 0.884, 0.2824, 0.8841, 0.2986, 0.9042, 0.2986, 0.9042, 0.277, 0.8843, 0.278, 0.8842, 0.2718, 0.8858, 0.2728, 0.8854, 0.2986, 0.9042, 0.267, 0.8884, 0.2679, 0.8878, 0.2986, 0.9042, 0.2638, 0.8912, 0.2645, 0.8904, 0.2986, 0.9042, 0.259, 0.8983, 0.2594, 0.8973, 0.2986, 0.9042, 0.2986, 0.9042, 0.3043, 0.9045, 0.3044, 0.9056, 0.2986, 0.9042, 0.3029, 0.8993, 0.3033, 0.9003, 0.2574, 0.9035, 0.2576, 0.9024, 0.2629, 0.9042, 0.2629, 0.9042, 0.2629, 0.9113, 0.257, 0.9078, 0.278, 0.8842, 0.2791, 0.8841, 0.2986, 0.9042, 0.2986, 0.9042, 0.2749, 0.8848, 0.2759, 0.8845, 0.2689, 0.8872, 0.2698, 0.8867, 0.2986, 0.9042, 0.2623, 0.8928, 0.263, 0.892, 0.2986, 0.9042, 0.2986, 0.9042, 0.3045, 0.9067, 0.3045, 0.9078, 0.2986, 0.9042, 0.3041, 0.9035, 0.3043, 0.9045, 0.3033, 0.9003, 0.3036, 0.9014, 0.2986, 0.9042, 0.257, 0.9078, 0.257, 0.9067, 0.2629, 0.9042, 0.2759, 0.8845, 0.277, 0.8843, 0.2986, 0.9042, 0.2653, 0.8897, 0.2662, 0.889, 0.2986, 0.9042, 0.3044, 0.9056, 0.3045, 0.9067, 0.2986, 0.9042, 0.3036, 0.9014, 0.3039, 0.9024, 0.2986, 0.9042, 0.2629, 0.9113, 0.257, 0.9315, 0.257, 0.9078, 0.2738, 0.8851, 0.2749, 0.8848, 0.2986, 0.9042, 0.3039, 0.9024, 0.3041, 0.9035, 0.2986, 0.9042, 0.3025, 0.8983, 0.3029, 0.8993, 0.2986, 0.9042, 0.3045, 0.9078, 0.2986, 0.9113, 0.2986, 0.9042, 0.3045, 0.9078, 0.3045, 0.9315, 0.2986, 0.9113, 0.3045, 0.9315, 0.257, 0.9315, 0.2629, 0.9113, 0.2629, 0.9113, 0.2986, 0.9113, 0.3045, 0.9315, 0.2582, 0.9003, 0.2586, 0.8993, 0.2629, 0.9042, 0.1187, 0.8817, 0.07028, 0.8817, 0.07028, 0.9301, 0.07028, 0.9301, 0.1187, 0.9301, 0.1187, 0.8817, 0.1187, 0.9301, 0.07028, 0.9301, 0.07028, 0.8817, 0.07028, 0.8817, 0.1187, 0.8817, 0.1187, 0.9301, 0.1187, 0.9301, 0.07028, 0.9301, 0.07028, 0.8817, 0.07028, 0.8817, 0.1187, 0.8817, 0.1187, 0.9301, 0.1187, 0.8817, 0.07028, 0.8817, 0.07028, 0.9301, 0.07028, 0.9301, 0.1187, 0.9301, 0.1187, 0.8817, 0.1187, 0.9301, 0.1187, 0.8817, 0.07028, 0.8817, 0.07028, 0.8817, 0.07028, 0.9301, 0.1187, 0.9301])
me_mesh0_mesh.materials.append(mat_0_615686_0_811765_0_929412_0_000000_0_000000)
me_mesh0_mesh.update()
me_mesh0_mesh.normals_split_custom_set([tuple(v) for v in zip(*[iter([0.0, 0.0, -1.0, 0.0, 0.0, -1.0, 0.0, 0.0, -1.0, 0.0, 0.0, -1.0, 0.0, 0.0, -1.0, 0.0, 0.0, -1.0, 1.0, 0.0, 0.0, 1.0, 0.0, 0.0, 1.0, 0.0, 0.0, 1.0, 0.0, 0.0, 1.0, 0.0, 0.0, 1.0, 0.0, 0.0, 1.0, 1.093e-06, -5.567e-06, 1.0, -1.088e-06, -5.566e-06, 0.999, 0.0, 0.04551, 0.999, 0.0, 0.04551, 0.999, 0.0, 0.04551, 0.9959, 0.0, 0.09093, 0.9959, 0.0, 0.09093, 0.9959, 0.0, 0.09093, 0.9907, 0.0, 0.1362, 0.9907, 0.0, 0.1362, 0.9907, 0.0, 0.1362, 0.9835, 0.0, 0.1811, 0.9835, 0.0, 0.1811, 0.9835, 0.0, 0.1811, 0.9742, 0.0, 0.2257, 0.9742, 0.0, 0.2257, 0.9742, 0.0, 0.2257, 0.9629, 0.0, 0.2698, 0.9629, 0.0, 0.2698, 0.9629, 0.0, 0.2698, 0.9496, 0.0, 0.3133, 0.9496, 0.0, 0.3133, 0.9496, 0.0, 0.3133, 0.9344, 0.0, 0.3562, 0.9344, 0.0, 0.3562, 0.9344, 0.0, 0.3562, 0.9172, 0.0, 0.3984, 0.9172, 0.0, 0.3984, 0.9172, 0.0, 0.3984, 0.8981, 0.0, 0.4397, 0.8981, 0.0, 0.4397, 0.8981, 0.0, 0.4397, 0.8772, 0.0, 0.4802, 0.8772, 0.0, 0.4802, 0.8772, 0.0, 0.4802, 0.8544, 0.0, 0.5196, 0.8544, 0.0, 0.5196, 0.8544, 0.0, 0.5196, 0.8299, 0.0, 0.5579, 0.8299, 0.0, 0.5579, 0.8299, 0.0, 0.5579, 0.8036, 0.0, 0.5951, 0.8036, 0.0, 0.5951, 0.8036, 0.0, 0.5951, 0.7757, 0.0, 0.6311, 0.7757, 0.0, 0.6311, 0.7757, 0.0, 0.6311, 0.7462, 0.0, 0.6657, 0.7462, 0.0, 0.6657, 0.7462, 0.0, 0.6657, 0.7151, 0.0, 0.699, 0.7151, 0.0, 0.699, 0.7151, 0.0, 0.699, 0.6826, 0.0, 0.7308, 0.6826, 0.0, 0.7308, 0.6826, 0.0, 0.7308, 0.6486, 0.0, 0.7611, 0.6486, 0.0, 0.7611, 0.6486, 0.0, 0.7611, 0.6133, 0.0, 0.7899, 0.6133, 0.0, 0.7899, 0.6133, 0.0, 0.7899, 0.5767, 0.0, 0.817, 0.5767, 0.0, 0.817, 0.5767, 0.0, 0.817, 0.5389, 0.0, 0.8424, 0.5389, 0.0, 0.8424, 0.5389, 0.0, 0.8424, 0.5, 0.0, 0.866, 0.5, 0.0, 0.866, 0.5, 0.0, 0.866, 0.4601, 0.0, 0.8879, 0.4601, 0.0, 0.8879, 0.4601, 0.0, 0.8879, 0.4192, 0.0, 0.9079, 0.4192, 0.0, 0.9079, 0.4192, 0.0, 0.9079, 0.3774, 0.0, 0.926, 0.3774, 0.0, 0.926, 0.3774, 0.0, 0.926, 0.3349, 0.0, 0.9423, 0.3349, 0.0, 0.9423, 0.3349, 0.0, 0.9423, 0.2916, 0.0, 0.9565, 0.2916, 0.0, 0.9565, 0.2916, 0.0, 0.9565, 0.2478, 0.0, 0.9688, 0.2478, 0.0, 0.9688, 0.2478, 0.0, 0.9688, 0.2035, 0.0, 0.9791, 0.2035, 0.0, 0.9791, 0.2035, 0.0, 0.9791, 0.1587, 0.0, 0.9873, 0.1587, 0.0, 0.9873, 0.1587, 0.0, 0.9873, 0.1136, 0.0, 0.9935, 0.1136, 0.0, 0.9935, 0.1136, 0.0, 0.9935, 0.06824, 0.0, 0.9977, 0.06824, 0.0, 0.9977, 0.06824, 0.0, 0.9977, 0.02276, 0.0, 0.9997, 0.02276, 0.0, 0.9997, 0.02276, 0.0, 0.9997, -0.02276, 0.0, 0.9997, -0.02276, 0.0, 0.9997, -0.02276, 0.0, 0.9997, -0.06824, 0.0, 0.9977, -0.06824, 0.0, 0.9977, -0.06824, 0.0, 0.9977, -0.1136, 0.0, 0.9935, -0.1136, 0.0, 0.9935, -0.1136, 0.0, 0.9935, -0.1587, 0.0, 0.9873, -0.1587, 0.0, 0.9873, -0.1587, 0.0, 0.9873, -0.2035, 0.0, 0.9791, -0.2035, 0.0, 0.9791, -0.2035, 0.0, 0.9791, -0.2478, 0.0, 0.9688, -0.2478, 0.0, 0.9688, -0.2478, 0.0, 0.9688, -0.2916, 0.0, 0.9565, -0.2916, 0.0, 0.9565, -0.2916, 0.0, 0.9565, -0.3349, 0.0, 0.9423, -0.3349, 0.0, 0.9423, -0.3349, 0.0, 0.9423, -0.3774, 0.0, 0.926, -0.3774, 0.0, 0.926, -0.3774, 0.0, 0.926, -0.4192, 0.0, 0.9079, -0.4192, 0.0, 0.9079, -0.4192, 0.0, 0.9079, -0.4601, 0.0, 0.8879, -0.4601, 0.0, 0.8879, -0.4601, 0.0, 0.8879, -0.5, 0.0, 0.866, -0.5, 0.0, 0.866, -0.5, 0.0, 0.866, -0.5389, 0.0, 0.8424, -0.5389, 0.0, 0.8424, -0.5389, 0.0, 0.8424, -0.5767, 0.0, 0.817, -0.5767, 0.0, 0.817, -0.5767, 0.0, 0.817, -0.6133, 0.0, 0.7899, -0.6133, 0.0, 0.7899, -0.6133, 0.0, 0.7899, -0.6486, 0.0, 0.7611, -0.6486, 0.0, 0.7611, -0.6486, 0.0, 0.7611, -0.6826, 0.0, 0.7308, -0.6826, 0.0, 0.7308, -0.6826, 0.0, 0.7308, -0.7151, 0.0, 0.699, -0.7151, 0.0, 0.699, -0.7151, 0.0, 0.699, -0.7462, 0.0, 0.6657, -0.7462, 0.0, 0.6657, -0.7462, 0.0, 0.6657, -0.7757, 0.0, 0.6311, -0.7757, 0.0, 0.6311, -0.7757, 0.0, 0.6311, -0.8036, 0.0, 0.5951, -0.8036, 0.0, 0.5951, -0.8036, 0.0, 0.5951, -0.8299, 0.0, 0.5579, -0.8299, 0.0, 0.5579, -0.8299, 0.0, 0.5579, -0.8544, 0.0, 0.5196, -0.8544, 0.0, 0.5196, -0.8544, 0.0, 0.5196, -0.8772, 0.0, 0.4802, -0.8772, 0.0, 0.4802, -0.8772, 0.0, 0.4802, -0.8981, 0.0, 0.4397, -0.8981, 0.0, 0.4397, -0.8981, 0.0, 0.4397, -0.9172, 0.0, 0.3984, -0.9172, 0.0, 0.3984, -0.9172, 0.0, 0.3984, -0.9344, 0.0, 0.3562, -0.9344, 0.0, 0.3562, -0.9344, 0.0, 0.3562, -0.9496, 0.0, 0.3133, -0.9496, 0.0, 0.3133, -0.9496, 0.0, 0.3133, -0.9629, 0.0, 0.2698, -0.9629, 0.0, 0.2698, -0.9629, 0.0, 0.2698, -0.9742, 0.0, 0.2257, -0.9742, 0.0, 0.2257, -0.9742, 0.0, 0.2257, -0.9835, 0.0, 0.1811, -0.9835, 0.0, 0.1811, -0.9835, 0.0, 0.1811, -0.9907, 0.0, 0.1362, -0.9907, 0.0, 0.1362, -0.9907, 0.0, 0.1362, -0.9959, 0.0, 0.09093, -0.9959, 0.0, 0.09093, -0.9959, 0.0, 0.09093, -0.999, 0.0, 0.04551, -0.999, 0.0, 0.04551, -0.999, 0.0, 0.04551, -1.0, -1.093e-06, -5.567e-06, -1.0, -1.093e-06, -5.567e-06, -1.0, 1.088e-06, -5.566e-06, -0.999, 0.0, 0.04551, -0.999, 0.0, 0.04551, -0.999, 0.0, 0.04551, -0.9959, 0.0, 0.09093, -0.9959, 0.0, 0.09093, -0.9959, 0.0, 0.09093, -0.9907, 0.0, 0.1362, -0.9907, 0.0, 0.1362, -0.9907, 0.0, 0.1362, -0.9835, 0.0, 0.1811, -0.9835, 0.0, 0.1811, -0.9835, 0.0, 0.1811, -0.9742, 0.0, 0.2257, -0.9742, 0.0, 0.2257, -0.9742, 0.0, 0.2257, -0.9629, 0.0, 0.2698, -0.9629, 0.0, 0.2698, -0.9629, 0.0, 0.2698, -0.9496, 0.0, 0.3133, -0.9496, 0.0, 0.3133, -0.9496, 0.0, 0.3133, -0.9344, 0.0, 0.3562, -0.9344, 0.0, 0.3562, -0.9344, 0.0, 0.3562, -0.9172, 0.0, 0.3984, -0.9172, 0.0, 0.3984, -0.9172, 0.0, 0.3984, -0.8981, 0.0, 0.4397, -0.8981, 0.0, 0.4397, -0.8981, 0.0, 0.4397, -0.8772, 0.0, 0.4802, -0.8772, 0.0, 0.4802, -0.8772, 0.0, 0.4802, -0.8544, 0.0, 0.5196, -0.8544, 0.0, 0.5196, -0.8544, 0.0, 0.5196, -0.8299, 0.0, 0.5579, -0.8299, 0.0, 0.5579, -0.8299, 0.0, 0.5579, -0.8036, 0.0, 0.5951, -0.8036, 0.0, 0.5951, -0.8036, 0.0, 0.5951, -0.7757, 0.0, 0.6311, -0.7757, 0.0, 0.6311, -0.7757, 0.0, 0.6311, -0.7462, 0.0, 0.6657, -0.7462, 0.0, 0.6657, -0.7462, 0.0, 0.6657, -0.7151, 0.0, 0.699, -0.7151, 0.0, 0.699, -0.7151, 0.0, 0.699, -0.6826, 0.0, 0.7308, -0.6826, 0.0, 0.7308, -0.6826, 0.0, 0.7308, -0.6486, 0.0, 0.7611, -0.6486, 0.0, 0.7611, -0.6486, 0.0, 0.7611, -0.6133, 0.0, 0.7899, -0.6133, 0.0, 0.7899, -0.6133, 0.0, 0.7899, -0.5767, 0.0, 0.817, -0.5767, 0.0, 0.817, -0.5767, 0.0, 0.817, -0.5389, 0.0, 0.8424, -0.5389, 0.0, 0.8424, -0.5389, 0.0, 0.8424, -0.5, 0.0, 0.866, -0.5, 0.0, 0.866, -0.5, 0.0, 0.866, -0.4601, 0.0, 0.8879, -0.4601, 0.0, 0.8879, -0.4601, 0.0, 0.8879, -0.4192, 0.0, 0.9079, -0.4192, 0.0, 0.9079, -0.4192, 0.0, 0.9079, -0.3774, 0.0, 0.926, -0.3774, 0.0, 0.926, -0.3774, 0.0, 0.926, -0.3349, 0.0, 0.9423, -0.3349, 0.0, 0.9423, -0.3349, 0.0, 0.9423, -0.2916, 0.0, 0.9565, -0.2916, 0.0, 0.9565, -0.2916, 0.0, 0.9565, -0.2478, 0.0, 0.9688, -0.2478, 0.0, 0.9688, -0.2478, 0.0, 0.9688, -0.2035, 0.0, 0.9791, -0.2035, 0.0, 0.9791, -0.2035, 0.0, 0.9791, -0.1587, 0.0, 0.9873, -0.1587, 0.0, 0.9873, -0.1587, 0.0, 0.9873, -0.1136, 0.0, 0.9935, -0.1136, 0.0, 0.9935, -0.1136, 0.0, 0.9935, -0.06824, 0.0, 0.9977, -0.06824, 0.0, 0.9977, -0.06824, 0.0, 0.9977, -0.02276, 0.0, 0.9997, -0.02276, 0.0, 0.9997, -0.02276, 0.0, 0.9997, 0.02276, 0.0, 0.9997, 0.02276, 0.0, 0.9997, 0.02276, 0.0, 0.9997, 0.06824, 0.0, 0.9977, 0.06824, 0.0, 0.9977, 0.06824, 0.0, 0.9977, 0.1136, 0.0, 0.9935, 0.1136, 0.0, 0.9935, 0.1136, 0.0, 0.9935, 0.1587, 0.0, 0.9873, 0.1587, 0.0, 0.9873, 0.1587, 0.0, 0.9873, 0.2035, 0.0, 0.9791, 0.2035, 0.0, 0.9791, 0.2035, 0.0, 0.9791, 0.2478, 0.0, 0.9688, 0.2478, 0.0, 0.9688, 0.2478, 0.0, 0.9688, 0.2916, 0.0, 0.9565, 0.2916, 0.0, 0.9565, 0.2916, 0.0, 0.9565, 0.3349, 0.0, 0.9423, 0.3349, 0.0, 0.9423, 0.3349, 0.0, 0.9423, 0.3774, 0.0, 0.926, 0.3774, 0.0, 0.926, 0.3774, 0.0, 0.926, 0.4192, 0.0, 0.9079, 0.4192, 0.0, 0.9079, 0.4192, 0.0, 0.9079, 0.4601, 0.0, 0.8879, 0.4601, 0.0, 0.8879, 0.4601, 0.0, 0.8879, 0.5, 0.0, 0.866, 0.5, 0.0, 0.866, 0.5, 0.0, 0.866, 0.5389, 0.0, 0.8424, 0.5389, 0.0, 0.8424, 0.5389, 0.0, 0.8424, 0.5767, 0.0, 0.817, 0.5767, 0.0, 0.817, 0.5767, 0.0, 0.817, 0.6133, 0.0, 0.7899, 0.6133, 0.0, 0.7899, 0.6133, 0.0, 0.7899, 0.6486, 0.0, 0.7611, 0.6486, 0.0, 0.7611, 0.6486, 0.0, 0.7611, 0.6826, 0.0, 0.7308, 0.6826, 0.0, 0.7308, 0.6826, 0.0, 0.7308, 0.7151, 0.0, 0.699, 0.7151, 0.0, 0.699, 0.7151, 0.0, 0.699, 0.7462, 0.0, 0.6657, 0.7462, 0.0, 0.6657, 0.7462, 0.0, 0.6657, 0.7757, 0.0, 0.6311, 0.7757, 0.0, 0.6311, 0.7757, 0.0, 0.6311, 0.8036, 0.0, 0.5951, 0.8036, 0.0, 0.5951, 0.8036, 0.0, 0.5951, 0.8299, 0.0, 0.5579, 0.8299, 0.0, 0.5579, 0.8299, 0.0, 0.5579, 0.8544, 0.0, 0.5196, 0.8544, 0.0, 0.5196, 0.8544, 0.0, 0.5196, 0.8772, 0.0, 0.4802, 0.8772, 0.0, 0.4802, 0.8772, 0.0, 0.4802, 0.8981, 0.0, 0.4397, 0.8981, 0.0, 0.4397, 0.8981, 0.0, 0.4397, 0.9172, 0.0, 0.3984, 0.9172, 0.0, 0.3984, 0.9172, 0.0, 0.3984, 0.9344, 0.0, 0.3562, 0.9344, 0.0, 0.3562, 0.9344, 0.0, 0.3562, 0.9496, 0.0, 0.3133, 0.9496, 0.0, 0.3133, 0.9496, 0.0, 0.3133, 0.9629, 0.0, 0.2698, 0.9629, 0.0, 0.2698, 0.9629, 0.0, 0.2698, 0.9742, 0.0, 0.2257, 0.9742, 0.0, 0.2257, 0.9742, 0.0, 0.2257, 0.9835, 0.0, 0.1811, 0.9835, 0.0, 0.1811, 0.9835, 0.0, 0.1811, 0.9907, 0.0, 0.1362, 0.9907, 0.0, 0.1362, 0.9907, 0.0, 0.1362, 0.9959, 0.0, 0.09093, 0.9959, 0.0, 0.09093, 0.9959, 0.0, 0.09093, 0.999, 0.0, 0.04551, 0.999, 0.0, 0.04551, 0.999, 0.0, 0.04551, 1.0, 1.093e-06, -5.567e-06, -1.0, 0.0, 0.0, -1.0, 0.0, 0.0, -1.0, 0.0, 0.0, -1.0, 0.0, 0.0, -1.0, 0.0, 0.0, -1.0, 0.0, 0.0, 0.0, -1.0, 0.0, 0.0, -1.0, 0.0, 0.0, -1.0, 0.0, 0.0, -1.0, 0.0, 0.0, -1.0, 0.0, 0.0, -1.0, 0.0, 0.0, -1.0, 0.0, 0.0, -1.0, 0.0, 0.0, -1.0, 0.0, 0.0, -1.0, 0.0, 0.0, -1.0, 0.0, 0.0, -1.0, 0.0, 0.0, -1.0, 0.0, 0.0, -1.0, 0.0, 0.0, -1.0, 0.0, 0.0, -1.0, 0.0, 0.0, -1.0, 0.0, 0.0, -1.0, 0.0, 0.0, -1.0, 0.0, 0.0, -1.0, 0.0, 0.0, -1.0, 0.0, 0.0, -1.0, 0.0, 0.0, -1.0, 0.0, 0.0, -1.0, 0.0, 0.0, -1.0, 0.0, 0.0, -1.0, 0.0, 0.0, -1.0, 0.0, 0.0, -1.0, 0.0, 0.0, -1.0, 0.0, 0.0, -1.0, 0.0, 0.0, -1.0, 0.0, 0.0, -1.0, 0.0, 0.0, -1.0, 0.0, 0.0, -1.0, 0.0, 0.0, -1.0, 0.0, 0.0, -1.0, 0.0, 0.0, -1.0, 0.0, 0.0, -1.0, 0.0, 0.0, -1.0, 0.0, 0.0, -1.0, 0.0, 0.0, -1.0, 0.0, 0.0, -1.0, 0.0, 0.0, -1.0, 0.0, 0.0, -1.0, 0.0, 0.0, -1.0, 0.0, 0.0, -1.0, 0.0, 0.0, -1.0, 0.0, 0.0, -1.0, 0.0, 0.0, -1.0, 0.0, 0.0, -1.0, 0.0, 0.0, -1.0, 0.0, 0.0, -1.0, 0.0, 0.0, -1.0, 0.0, 0.0, -1.0, 0.0, 0.0, -1.0, 0.0, 0.0, -1.0, 0.0, 0.0, -1.0, 0.0, 0.0, -1.0, 0.0, 0.0, -1.0, 0.0, 0.0, -1.0, 0.0, 0.0, -1.0, 0.0, 0.0, -1.0, 0.0, 0.0, -1.0, 0.0, 0.0, -1.0, 0.0, 0.0, -1.0, 0.0, 0.0, -1.0, 0.0, 0.0, -1.0, 0.0, 0.0, -1.0, 0.0, 0.0, -1.0, 0.0, 0.0, -1.0, 0.0, 0.0, -1.0, 0.0, 0.0, -1.0, 0.0, 0.0, -1.0, 0.0, 0.0, -1.0, 0.0, 0.0, -1.0, 0.0, 0.0, -1.0, 0.0, 0.0, -1.0, 0.0, 0.0, -1.0, 0.0, 0.0, -1.0, 0.0, 0.0, -1.0, 0.0, 0.0, -1.0, 0.0, 0.0, -1.0, 0.0, 0.0, -1.0, 0.0, 0.0, -1.0, 0.0, 0.0, -1.0, 0.0, 0.0, -1.0, 0.0, 0.0, -1.0, 0.0, 0.0, -1.0, 0.0, 0.0, -1.0, 0.0, 0.0, -1.0, 0.0, 0.0, -1.0, 0.0, 0.0, -1.0, 0.0, 0.0, -1.0, 0.0, 0.0, -1.0, 0.0, 0.0, -1.0, 0.0, 0.0, -1.0, 0.0, 0.0, -1.0, 0.0, 0.0, -1.0, 0.0, 0.0, -1.0, 0.0, 0.0, -1.0, 0.0, 0.0, -1.0, 0.0, 0.0, -1.0, 0.0, 0.0, -1.0, 0.0, 0.0, -1.0, 0.0, 0.0, -1.0, 0.0, 0.0, -1.0, 0.0, 0.0, -1.0, 0.0, 0.0, -1.0, 0.0, 0.0, -1.0, 0.0, 0.0, -1.0, 0.0, 0.0, -1.0, 0.0, 0.0, -1.0, 0.0, 0.0, -1.0, 0.0, 0.0, -1.0, 0.0, 0.0, -1.0, 0.0, 0.0, -1.0, 0.0, 0.0, -1.0, 0.0, 0.0, -1.0, 0.0, 0.0, -1.0, 0.0, 0.0, -1.0, 0.0, 0.0, -1.0, 0.0, 0.0, -1.0, 0.0, 0.0, -1.0, 0.0, 0.0, -1.0, 0.0, 0.0, -1.0, 0.0, 0.0, -1.0, 0.0, 0.0, -1.0, 0.0, 0.0, -1.0, 0.0, 0.0, -1.0, 0.0, 0.0, -1.0, 0.0, 0.0, -1.0, 0.0, 0.0, -1.0, 0.0, 0.0, -1.0, 0.0, 0.0, -1.0, 0.0, 0.0, -1.0, 0.0, 0.0, -1.0, 0.0, 0.0, -1.0, 0.0, 0.0, -1.0, 0.0, 0.0, -1.0, 0.0, 0.0, -1.0, 0.0, 0.0, -1.0, 0.0, 0.0, -1.0, 0.0, 0.0, -1.0, 0.0, 0.0, -1.0, 0.0, 0.0, -1.0, 0.0, 0.0, -1.0, 0.0, 0.0, -1.0, 0.0, 0.0, -1.0, 0.0, 0.0, -1.0, 0.0, 0.0, -1.0, 0.0, 0.0, -1.0, 0.0, 0.0, -1.0, 0.0, 0.0, -1.0, 0.0, 0.0, -1.0, 0.0, 0.0, -1.0, 0.0, 0.0, -1.0, 0.0, 0.0, -1.0, 0.0, 0.0, -1.0, 0.0, 0.0, -1.0, 0.0, 0.0, -1.0, 0.0, 0.0, -1.0, 0.0, 0.0, -1.0, 0.0, 0.0, -1.0, 0.0, 0.0, -1.0, 0.0, 0.0, -1.0, 0.0, 0.0, -1.0, 0.0, 0.0, -1.0, 0.0, 0.0, -1.0, 0.0, 0.0, -1.0, 0.0, 0.0, -1.0, 0.0, 0.0, -1.0, 0.0, 0.0, -1.0, 0.0, 0.0, -1.0, 0.0, 0.0, -1.0, 0.0, 0.0, -1.0, 0.0, 0.0, -1.0, 0.0, 0.0, -1.0, 0.0, 0.0, -1.0, 0.0, 0.0, -1.0, 0.0, 0.0, -1.0, 0.0, 0.0, -1.0, 0.0, 0.0, -1.0, 0.0, 0.0, -1.0, 0.0, 0.0, -1.0, 0.0, 0.0, -1.0, 0.0, 0.0, -1.0, 0.0, 0.0, -1.0, 0.0, 0.0, -1.0, 0.0, 0.0, -1.0, 0.0, 0.0, -1.0, 0.0, 0.0, -1.0, 0.0, 0.0, -1.0, 0.0, 0.0, -1.0, 0.0, 0.0, -1.0, 0.0, 0.0, -1.0, 0.0, 0.0, -1.0, 0.0, 0.0, -1.0, 0.0, 0.0, -1.0, 0.0, 0.0, -1.0, 0.0, 0.0, -1.0, 0.0, 0.0, -1.0, 0.0, 0.0, -1.0, 0.0, 0.0, -1.0, 0.0, 0.0, -1.0, 0.0, 0.0, -1.0, 0.0, 0.0, -1.0, 0.0, 0.0, -1.0, 0.0, 0.0, -1.0, 0.0, 0.0, -1.0, 0.0, 0.0, -1.0, 0.0, 0.0, 1.0, 0.0, 0.0, 1.0, 0.0, 0.0, 1.0, 0.0, 0.0, 1.0, 0.0, 0.0, 1.0, 0.0, 0.0, 1.0, 0.0, 0.0, 1.0, 0.0, 0.0, 1.0, 0.0, 0.0, 1.0, 0.0, 0.0, 1.0, 0.0, 0.0, 1.0, 0.0, 0.0, 1.0, 0.0, 0.0, 1.0, 0.0, 0.0, 1.0, 0.0, 0.0, 1.0, 0.0, 0.0, 1.0, 0.0, 0.0, 1.0, 0.0, 0.0, 1.0, 0.0, 0.0, 1.0, 0.0, 0.0, 1.0, 0.0, 0.0, 1.0, 0.0, 0.0, 1.0, 0.0, 0.0, 1.0, 0.0, 0.0, 1.0, 0.0, 0.0, 1.0, 0.0, 0.0, 1.0, 0.0, 0.0, 1.0, 0.0, 0.0, 1.0, 0.0, 0.0, 1.0, 0.0, 0.0, 1.0, 0.0, 0.0, 1.0, 0.0, 0.0, 1.0, 0.0, 0.0, 1.0, 0.0, 0.0, 1.0, 0.0, 0.0, 1.0, 0.0, 0.0, 1.0, 0.0, 0.0, 1.0, 6.189e-07, 0.0, 1.0, 6.189e-07, 0.0, 1.0, 6.189e-07, 0.0, 1.0, 0.0, 0.0, 1.0, 0.0, 0.0, 1.0, 0.0, 0.0, 1.0, 0.0, 0.0, 1.0, 0.0, 0.0, 1.0, 0.0, 0.0, 1.0, 0.0, 0.0, 1.0, 0.0, 0.0, 1.0, 0.0, 0.0, 1.0, 0.0, 0.0, 1.0, 0.0, 0.0, 1.0, 0.0, 0.0, 1.0, 0.0, 0.0, 1.0, 0.0, 0.0, 1.0, 0.0, 0.0, 1.0, 0.0, 0.0, 1.0, 0.0, 0.0, 1.0, 0.0, 0.0, 1.0, 0.0, 0.0, 1.0, 0.0, 0.0, 1.0, 0.0, 0.0, 1.0, 5.641e-07, 0.0, 1.0, 5.641e-07, 0.0, 1.0, 5.641e-07, 0.0, 1.0, 0.0, 0.0, 1.0, 0.0, 0.0, 1.0, 0.0, 0.0, 1.0, 0.0, 0.0, 1.0, 0.0, 0.0, 1.0, 0.0, 0.0, 1.0, 0.0, 0.0, 1.0, 0.0, 0.0, 1.0, 0.0, 0.0, 1.0, 0.0, 0.0, 1.0, 0.0, 0.0, 1.0, 0.0, 0.0, 1.0, -9.041e-07, 0.0, 1.0, -9.041e-07, 0.0, 1.0, -9.041e-07, 0.0, 1.0, 8.322e-07, 0.0, 1.0, 8.322e-07, 0.0, 1.0, 8.322e-07, 0.0, 1.0, 0.0, 0.0, 1.0, 0.0, 0.0, 1.0, 0.0, 0.0, 1.0, 0.0, 0.0, 1.0, 0.0, 0.0, 1.0, 0.0, 0.0, 1.0, 2.053e-06, 0.0, 1.0, 2.053e-06, 0.0, 1.0, 2.053e-06, 0.0, 1.0, 0.0, 0.0, 1.0, 0.0, 0.0, 1.0, 0.0, 0.0, 1.0, 0.0, 0.0, 1.0, 0.0, 0.0, 1.0, 0.0, 0.0, 1.0, 0.0, 0.0, 1.0, 0.0, 0.0, 1.0, 0.0, 0.0, 1.0, 0.0, 0.0, 1.0, 0.0, 0.0, 1.0, 0.0, 0.0, 1.0, -2.285e-07, 0.0, 1.0, -2.285e-07, 0.0, 1.0, -2.285e-07, 0.0, 1.0, 0.0, 0.0, 1.0, 0.0, 0.0, 1.0, 0.0, 0.0, 1.0, 0.0, 0.0, 1.0, 0.0, 0.0, 1.0, 0.0, 0.0, 1.0, 0.0, 0.0, 1.0, 0.0, 0.0, 1.0, 0.0, 0.0, 1.0, 1.219e-06, 0.0, 1.0, 1.219e-06, 0.0, 1.0, 1.219e-06, 0.0, 1.0, -1.165e-06, 0.0, 1.0, -1.165e-06, 0.0, 1.0, -1.165e-06, 0.0, 1.0, 0.0, 0.0, 1.0, 0.0, 0.0, 1.0, 0.0, 0.0, 1.0, 0.0, 0.0, 1.0, 0.0, 0.0, 1.0, 0.0, 0.0, 1.0, 0.0, 0.0, 1.0, 0.0, 0.0, 1.0, 0.0, 0.0, 1.0, 0.0, 0.0, 1.0, 0.0, 0.0, 1.0, 0.0, 0.0, 1.0, 0.0, 0.0, 1.0, 0.0, 0.0, 1.0, 0.0, 0.0, 1.0, 0.0, 0.0, 1.0, 0.0, 0.0, 1.0, 0.0, 0.0, 1.0, 2.119e-07, 0.0, 1.0, 2.119e-07, 0.0, 1.0, 2.119e-07, 0.0, 1.0, 0.0, 0.0, 1.0, 0.0, 0.0, 1.0, 0.0, 0.0, 1.0, 0.0, 0.0, 1.0, 0.0, 0.0, 1.0, 0.0, 0.0, 1.0, 0.0, 0.0, 1.0, 0.0, 0.0, 1.0, 0.0, 0.0, 1.0, 0.0, 0.0, 1.0, 0.0, 0.0, 1.0, 0.0, 0.0, 1.0, 0.0, 0.0, 1.0, 0.0, 0.0, 1.0, 0.0, 0.0, 1.0, 0.0, 0.0, 1.0, 0.0, 0.0, 1.0, 0.0, 0.0, 1.0, 0.0, 0.0, 1.0, 0.0, 0.0, 1.0, 0.0, 0.0, 1.0, 0.0, 0.0, 1.0, 0.0, 0.0, 1.0, 0.0, 0.0, 1.0, 0.0, 0.0, 1.0, 0.0, 0.0, 1.0, 0.0, 0.0, 1.0, -3.95e-07, 0.0, 1.0, -3.95e-07, 0.0, 1.0, -3.95e-07, 0.0, 1.0, 0.0, 0.0, 1.0, 0.0, 0.0, 1.0, 0.0, 0.0, 1.0, 0.0, 0.0, 1.0, 0.0, 0.0, 1.0, 0.0, 0.0, 1.0, 0.0, 0.0, 1.0, 0.0, 0.0, 1.0, 0.0, 0.0, 1.0, 0.0, 0.0, 1.0, 0.0, 0.0, 1.0, 0.0, 0.0, 1.0, 0.0, 0.0, 1.0, 0.0, 0.0, 1.0, 0.0, 0.0, 1.0, 0.0, 0.0, 1.0, 0.0, 0.0, 1.0, 0.0, 0.0, 1.0, 0.0, 0.0, 1.0, 0.0, 0.0, 1.0, 0.0, 0.0, 1.0, 0.0, 0.0, 1.0, 0.0, 0.0, 1.0, 0.0, 0.0, 1.0, 0.0, 0.0, 1.0, 0.0, 0.0, 1.0, 0.0, 0.0, 1.0, 0.0, 0.0, 1.0, 0.0, 0.0, 1.0, 0.0, 0.0, 1.0, 0.0, 0.0, 1.0, 0.0, 0.0, 1.0, 0.0, 0.0, 1.0, 0.0, 0.0, 1.0, 0.0, 0.0, 1.0, 0.0, 0.0, 1.0, 0.0, 0.0, 1.0, 0.0, 0.0, 1.0, 0.0, 0.0, 1.0, 0.0, 0.0, 1.0, 0.0, 0.0, 1.0, 0.0, 0.0, 1.0, 0.0, 0.0, 1.0, 0.0, 0.0, 1.0, 0.0, 0.0, 1.0, 0.0, 0.0, 1.0, 0.0, 0.0, 1.0, 0.0, 0.0, 1.0, -4.329e-08, 0.0, 1.0, -4.329e-08, 0.0, 1.0, -4.329e-08, 0.0, 1.0, 5.771e-08, 0.0, 1.0, 5.771e-08, 0.0, 1.0, 5.771e-08, 0.0, 1.0, 0.0, 0.0, 1.0, 0.0, 0.0, 1.0, 0.0, 0.0, 0.0, -1.0, 0.0, 0.0, -1.0, 0.0, 0.0, -1.0, 0.0, 0.0, -1.0, 0.0, 0.0, -1.0, 0.0, 0.0, -1.0, -1.0, 0.0, 0.0, -1.0, 0.0, 0.0, -1.0, 0.0, 0.0, -1.0, 0.0, 0.0, -1.0, 0.0, 0.0, -1.0, 0.0, 0.0, 0.0, 0.0, 1.0, 0.0, 0.0, 1.0, 0.0, 0.0, 1.0, 0.0, 0.0, 1.0, 0.0, 0.0, 1.0, 0.0, 0.0, 1.0, 1.0, 0.0, 0.0, 1.0, 0.0, 0.0, 1.0, 0.0, 0.0, 1.0, 0.0, 0.0, 1.0, 0.0, 0.0, 1.0, 0.0, 0.0, 0.0, 1.0, 0.0, 0.0, 1.0, 0.0, 0.0, 1.0, 0.0, 0.0, 1.0, 0.0, 0.0, 1.0, 0.0, 0.0, 1.0, 0.0])] * 3)])

# ---- objects
ob_part_1 = bpy.data.objects.new('Part 1', me_mesh0_mesh)

# ---- transforms, parenting, visibility, modifiers, constraints
ob_part_1.location = (0.0, 0.0, 0.0)
ob_part_1.rotation_mode = 'QUATERNION'
ob_part_1.rotation_quaternion = (1.0, 0.0, 0.0, 0.0)

# ---- collection membership
col_collection.objects.link(ob_part_1)

# ---- scene / render settings (as saved in the file)
scene.frame_start = 1; scene.frame_end = 250; scene.frame_set(1)
scene.render.engine = 'BLENDER_EEVEE_NEXT'
scene.render.bake_bias = 0.0
scene.render.bake_samples = 0
scene.cycles.sampling_pattern = 'TABULATED_SOBOL'
scene.eevee.use_volume_custom_range = False
bpy.context.view_layer.update()

# ---- added for rendering (the .blend has no active camera and no usable light): camera, sun
cam_auto = bpy.data.cameras.new('AutoCamera')
cam_auto.lens = 50.0
cam_auto.sensor_width = 36.0
cam_auto.clip_end = 1000.0
ob_auto_camera = bpy.data.objects.new('AutoCamera', cam_auto)
scene.collection.objects.link(ob_auto_camera)
ob_auto_camera.location = (1.21824, -1.29314, 0.974536)
ob_auto_camera.rotation_euler = (1.09748, -7.21219e-08, 0.694738)
scene.camera = ob_auto_camera
light_auto_sun = bpy.data.lights.new('AutoSun', 'SUN')
light_auto_sun.energy = 3.0
light_auto_sun.angle = 0.0523599
ob_auto_sun = bpy.data.objects.new('AutoSun', light_auto_sun)
scene.collection.objects.link(ob_auto_sun)
ob_auto_sun.rotation_euler = (0.872665, 0.174533, 0.523599)
bpy.context.view_layer.update()
